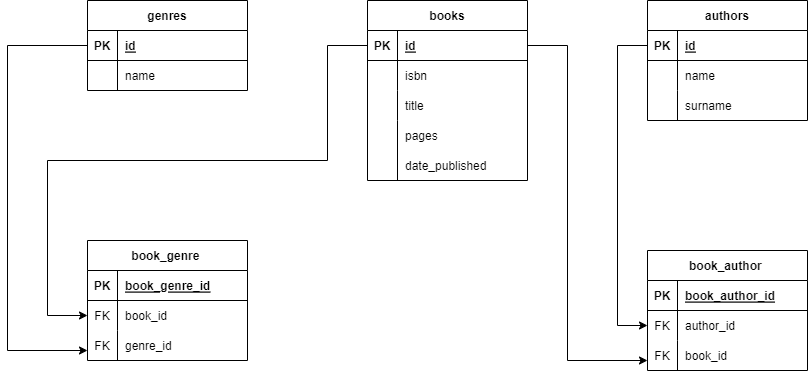

The diagram above was exported from draw.io. Its source (the exported page's mxGraphModel, read from the mxfile embedded in the PNG):
<mxGraphModel dx="1434" dy="746" grid="1" gridSize="10" guides="1" tooltips="1" connect="1" arrows="1" fold="1" page="1" pageScale="1" pageWidth="850" pageHeight="1100" math="0" shadow="0" extFonts="Permanent Marker^https://fonts.googleapis.com/css?family=Permanent+Marker">
  <root>
    <mxCell id="0" />
    <mxCell id="1" parent="0" />
    <mxCell id="C-vyLk0tnHw3VtMMgP7b-2" value="book_author " style="shape=table;startSize=30;container=1;collapsible=1;childLayout=tableLayout;fixedRows=1;rowLines=0;fontStyle=1;align=center;resizeLast=1;" parent="1" vertex="1">
      <mxGeometry x="760" y="330" width="160" height="120" as="geometry" />
    </mxCell>
    <mxCell id="C-vyLk0tnHw3VtMMgP7b-3" value="" style="shape=partialRectangle;collapsible=0;dropTarget=0;pointerEvents=0;fillColor=none;points=[[0,0.5],[1,0.5]];portConstraint=eastwest;top=0;left=0;right=0;bottom=1;" parent="C-vyLk0tnHw3VtMMgP7b-2" vertex="1">
      <mxGeometry y="30" width="160" height="30" as="geometry" />
    </mxCell>
    <mxCell id="C-vyLk0tnHw3VtMMgP7b-4" value="PK" style="shape=partialRectangle;overflow=hidden;connectable=0;fillColor=none;top=0;left=0;bottom=0;right=0;fontStyle=1;" parent="C-vyLk0tnHw3VtMMgP7b-3" vertex="1">
      <mxGeometry width="30" height="30" as="geometry">
        <mxRectangle width="30" height="30" as="alternateBounds" />
      </mxGeometry>
    </mxCell>
    <mxCell id="C-vyLk0tnHw3VtMMgP7b-5" value="book_author_id" style="shape=partialRectangle;overflow=hidden;connectable=0;fillColor=none;top=0;left=0;bottom=0;right=0;align=left;spacingLeft=6;fontStyle=5;" parent="C-vyLk0tnHw3VtMMgP7b-3" vertex="1">
      <mxGeometry x="30" width="130" height="30" as="geometry">
        <mxRectangle width="130" height="30" as="alternateBounds" />
      </mxGeometry>
    </mxCell>
    <mxCell id="C-vyLk0tnHw3VtMMgP7b-6" value="" style="shape=partialRectangle;collapsible=0;dropTarget=0;pointerEvents=0;fillColor=none;points=[[0,0.5],[1,0.5]];portConstraint=eastwest;top=0;left=0;right=0;bottom=0;" parent="C-vyLk0tnHw3VtMMgP7b-2" vertex="1">
      <mxGeometry y="60" width="160" height="30" as="geometry" />
    </mxCell>
    <mxCell id="C-vyLk0tnHw3VtMMgP7b-7" value="FK" style="shape=partialRectangle;overflow=hidden;connectable=0;fillColor=none;top=0;left=0;bottom=0;right=0;" parent="C-vyLk0tnHw3VtMMgP7b-6" vertex="1">
      <mxGeometry width="30" height="30" as="geometry">
        <mxRectangle width="30" height="30" as="alternateBounds" />
      </mxGeometry>
    </mxCell>
    <mxCell id="C-vyLk0tnHw3VtMMgP7b-8" value="author_id" style="shape=partialRectangle;overflow=hidden;connectable=0;fillColor=none;top=0;left=0;bottom=0;right=0;align=left;spacingLeft=6;" parent="C-vyLk0tnHw3VtMMgP7b-6" vertex="1">
      <mxGeometry x="30" width="130" height="30" as="geometry">
        <mxRectangle width="130" height="30" as="alternateBounds" />
      </mxGeometry>
    </mxCell>
    <mxCell id="C-vyLk0tnHw3VtMMgP7b-9" value="" style="shape=partialRectangle;collapsible=0;dropTarget=0;pointerEvents=0;fillColor=none;points=[[0,0.5],[1,0.5]];portConstraint=eastwest;top=0;left=0;right=0;bottom=0;" parent="C-vyLk0tnHw3VtMMgP7b-2" vertex="1">
      <mxGeometry y="90" width="160" height="30" as="geometry" />
    </mxCell>
    <mxCell id="C-vyLk0tnHw3VtMMgP7b-10" value="" style="shape=partialRectangle;overflow=hidden;connectable=0;fillColor=none;top=0;left=0;bottom=0;right=0;" parent="C-vyLk0tnHw3VtMMgP7b-9" vertex="1">
      <mxGeometry width="30" height="30" as="geometry">
        <mxRectangle width="30" height="30" as="alternateBounds" />
      </mxGeometry>
    </mxCell>
    <mxCell id="C-vyLk0tnHw3VtMMgP7b-11" value="book_id" style="shape=partialRectangle;overflow=hidden;connectable=0;fillColor=none;top=0;left=0;bottom=0;right=0;align=left;spacingLeft=6;" parent="C-vyLk0tnHw3VtMMgP7b-9" vertex="1">
      <mxGeometry x="30" width="130" height="30" as="geometry">
        <mxRectangle width="130" height="30" as="alternateBounds" />
      </mxGeometry>
    </mxCell>
    <mxCell id="C-vyLk0tnHw3VtMMgP7b-23" value="genres" style="shape=table;startSize=30;container=1;collapsible=1;childLayout=tableLayout;fixedRows=1;rowLines=0;fontStyle=1;align=center;resizeLast=1;" parent="1" vertex="1">
      <mxGeometry x="200" y="80" width="160" height="90" as="geometry" />
    </mxCell>
    <mxCell id="C-vyLk0tnHw3VtMMgP7b-24" value="" style="shape=partialRectangle;collapsible=0;dropTarget=0;pointerEvents=0;fillColor=none;points=[[0,0.5],[1,0.5]];portConstraint=eastwest;top=0;left=0;right=0;bottom=1;" parent="C-vyLk0tnHw3VtMMgP7b-23" vertex="1">
      <mxGeometry y="30" width="160" height="30" as="geometry" />
    </mxCell>
    <mxCell id="C-vyLk0tnHw3VtMMgP7b-25" value="PK" style="shape=partialRectangle;overflow=hidden;connectable=0;fillColor=none;top=0;left=0;bottom=0;right=0;fontStyle=1;" parent="C-vyLk0tnHw3VtMMgP7b-24" vertex="1">
      <mxGeometry width="30" height="30" as="geometry">
        <mxRectangle width="30" height="30" as="alternateBounds" />
      </mxGeometry>
    </mxCell>
    <mxCell id="C-vyLk0tnHw3VtMMgP7b-26" value="id" style="shape=partialRectangle;overflow=hidden;connectable=0;fillColor=none;top=0;left=0;bottom=0;right=0;align=left;spacingLeft=6;fontStyle=5;" parent="C-vyLk0tnHw3VtMMgP7b-24" vertex="1">
      <mxGeometry x="30" width="130" height="30" as="geometry">
        <mxRectangle width="130" height="30" as="alternateBounds" />
      </mxGeometry>
    </mxCell>
    <mxCell id="C-vyLk0tnHw3VtMMgP7b-27" value="" style="shape=partialRectangle;collapsible=0;dropTarget=0;pointerEvents=0;fillColor=none;points=[[0,0.5],[1,0.5]];portConstraint=eastwest;top=0;left=0;right=0;bottom=0;" parent="C-vyLk0tnHw3VtMMgP7b-23" vertex="1">
      <mxGeometry y="60" width="160" height="30" as="geometry" />
    </mxCell>
    <mxCell id="C-vyLk0tnHw3VtMMgP7b-28" value="" style="shape=partialRectangle;overflow=hidden;connectable=0;fillColor=none;top=0;left=0;bottom=0;right=0;" parent="C-vyLk0tnHw3VtMMgP7b-27" vertex="1">
      <mxGeometry width="30" height="30" as="geometry">
        <mxRectangle width="30" height="30" as="alternateBounds" />
      </mxGeometry>
    </mxCell>
    <mxCell id="C-vyLk0tnHw3VtMMgP7b-29" value="name" style="shape=partialRectangle;overflow=hidden;connectable=0;fillColor=none;top=0;left=0;bottom=0;right=0;align=left;spacingLeft=6;" parent="C-vyLk0tnHw3VtMMgP7b-27" vertex="1">
      <mxGeometry x="30" width="130" height="30" as="geometry">
        <mxRectangle width="130" height="30" as="alternateBounds" />
      </mxGeometry>
    </mxCell>
    <mxCell id="YgdUOw4qZAxuflLnbZv9-11" value="authors" style="shape=table;startSize=30;container=1;collapsible=1;childLayout=tableLayout;fixedRows=1;rowLines=0;fontStyle=1;align=center;resizeLast=1;" vertex="1" parent="1">
      <mxGeometry x="760" y="80" width="160" height="120" as="geometry" />
    </mxCell>
    <mxCell id="YgdUOw4qZAxuflLnbZv9-12" value="" style="shape=partialRectangle;collapsible=0;dropTarget=0;pointerEvents=0;fillColor=none;points=[[0,0.5],[1,0.5]];portConstraint=eastwest;top=0;left=0;right=0;bottom=1;" vertex="1" parent="YgdUOw4qZAxuflLnbZv9-11">
      <mxGeometry y="30" width="160" height="30" as="geometry" />
    </mxCell>
    <mxCell id="YgdUOw4qZAxuflLnbZv9-13" value="PK" style="shape=partialRectangle;overflow=hidden;connectable=0;fillColor=none;top=0;left=0;bottom=0;right=0;fontStyle=1;" vertex="1" parent="YgdUOw4qZAxuflLnbZv9-12">
      <mxGeometry width="30" height="30" as="geometry">
        <mxRectangle width="30" height="30" as="alternateBounds" />
      </mxGeometry>
    </mxCell>
    <mxCell id="YgdUOw4qZAxuflLnbZv9-14" value="id" style="shape=partialRectangle;overflow=hidden;connectable=0;fillColor=none;top=0;left=0;bottom=0;right=0;align=left;spacingLeft=6;fontStyle=5;" vertex="1" parent="YgdUOw4qZAxuflLnbZv9-12">
      <mxGeometry x="30" width="130" height="30" as="geometry">
        <mxRectangle width="130" height="30" as="alternateBounds" />
      </mxGeometry>
    </mxCell>
    <mxCell id="YgdUOw4qZAxuflLnbZv9-15" value="" style="shape=partialRectangle;collapsible=0;dropTarget=0;pointerEvents=0;fillColor=none;points=[[0,0.5],[1,0.5]];portConstraint=eastwest;top=0;left=0;right=0;bottom=0;" vertex="1" parent="YgdUOw4qZAxuflLnbZv9-11">
      <mxGeometry y="60" width="160" height="30" as="geometry" />
    </mxCell>
    <mxCell id="YgdUOw4qZAxuflLnbZv9-16" value="" style="shape=partialRectangle;overflow=hidden;connectable=0;fillColor=none;top=0;left=0;bottom=0;right=0;" vertex="1" parent="YgdUOw4qZAxuflLnbZv9-15">
      <mxGeometry width="30" height="30" as="geometry">
        <mxRectangle width="30" height="30" as="alternateBounds" />
      </mxGeometry>
    </mxCell>
    <mxCell id="YgdUOw4qZAxuflLnbZv9-17" value="name" style="shape=partialRectangle;overflow=hidden;connectable=0;fillColor=none;top=0;left=0;bottom=0;right=0;align=left;spacingLeft=6;" vertex="1" parent="YgdUOw4qZAxuflLnbZv9-15">
      <mxGeometry x="30" width="130" height="30" as="geometry">
        <mxRectangle width="130" height="30" as="alternateBounds" />
      </mxGeometry>
    </mxCell>
    <mxCell id="YgdUOw4qZAxuflLnbZv9-18" value="" style="shape=partialRectangle;collapsible=0;dropTarget=0;pointerEvents=0;fillColor=none;points=[[0,0.5],[1,0.5]];portConstraint=eastwest;top=0;left=0;right=0;bottom=0;" vertex="1" parent="YgdUOw4qZAxuflLnbZv9-11">
      <mxGeometry y="90" width="160" height="30" as="geometry" />
    </mxCell>
    <mxCell id="YgdUOw4qZAxuflLnbZv9-19" value="" style="shape=partialRectangle;overflow=hidden;connectable=0;fillColor=none;top=0;left=0;bottom=0;right=0;" vertex="1" parent="YgdUOw4qZAxuflLnbZv9-18">
      <mxGeometry width="30" height="30" as="geometry">
        <mxRectangle width="30" height="30" as="alternateBounds" />
      </mxGeometry>
    </mxCell>
    <mxCell id="YgdUOw4qZAxuflLnbZv9-20" value="surname" style="shape=partialRectangle;overflow=hidden;connectable=0;fillColor=none;top=0;left=0;bottom=0;right=0;align=left;spacingLeft=6;" vertex="1" parent="YgdUOw4qZAxuflLnbZv9-18">
      <mxGeometry x="30" width="130" height="30" as="geometry">
        <mxRectangle width="130" height="30" as="alternateBounds" />
      </mxGeometry>
    </mxCell>
    <mxCell id="YgdUOw4qZAxuflLnbZv9-27" value="" style="group" vertex="1" connectable="0" parent="1">
      <mxGeometry x="425" y="80" width="250" height="180" as="geometry" />
    </mxCell>
    <object label="books" id="YgdUOw4qZAxuflLnbZv9-1">
      <mxCell style="shape=table;startSize=30;container=1;collapsible=1;childLayout=tableLayout;fixedRows=1;rowLines=0;fontStyle=1;align=center;resizeLast=1;" vertex="1" parent="YgdUOw4qZAxuflLnbZv9-27">
        <mxGeometry x="55" width="160" height="180" as="geometry">
          <mxRectangle x="510" y="90" width="80" height="30" as="alternateBounds" />
        </mxGeometry>
      </mxCell>
    </object>
    <mxCell id="YgdUOw4qZAxuflLnbZv9-2" value="" style="shape=partialRectangle;collapsible=0;dropTarget=0;pointerEvents=0;fillColor=none;points=[[0,0.5],[1,0.5]];portConstraint=eastwest;top=0;left=0;right=0;bottom=1;" vertex="1" parent="YgdUOw4qZAxuflLnbZv9-1">
      <mxGeometry y="30" width="160" height="30" as="geometry" />
    </mxCell>
    <mxCell id="YgdUOw4qZAxuflLnbZv9-3" value="PK" style="shape=partialRectangle;overflow=hidden;connectable=0;fillColor=none;top=0;left=0;bottom=0;right=0;fontStyle=1;" vertex="1" parent="YgdUOw4qZAxuflLnbZv9-2">
      <mxGeometry width="30" height="30" as="geometry">
        <mxRectangle width="30" height="30" as="alternateBounds" />
      </mxGeometry>
    </mxCell>
    <mxCell id="YgdUOw4qZAxuflLnbZv9-4" value="id" style="shape=partialRectangle;overflow=hidden;connectable=0;fillColor=none;top=0;left=0;bottom=0;right=0;align=left;spacingLeft=6;fontStyle=5;" vertex="1" parent="YgdUOw4qZAxuflLnbZv9-2">
      <mxGeometry x="30" width="130" height="30" as="geometry">
        <mxRectangle width="130" height="30" as="alternateBounds" />
      </mxGeometry>
    </mxCell>
    <mxCell id="YgdUOw4qZAxuflLnbZv9-5" value="" style="shape=partialRectangle;collapsible=0;dropTarget=0;pointerEvents=0;fillColor=none;points=[[0,0.5],[1,0.5]];portConstraint=eastwest;top=0;left=0;right=0;bottom=0;" vertex="1" parent="YgdUOw4qZAxuflLnbZv9-1">
      <mxGeometry y="60" width="160" height="30" as="geometry" />
    </mxCell>
    <mxCell id="YgdUOw4qZAxuflLnbZv9-6" value="" style="shape=partialRectangle;overflow=hidden;connectable=0;fillColor=none;top=0;left=0;bottom=0;right=0;" vertex="1" parent="YgdUOw4qZAxuflLnbZv9-5">
      <mxGeometry width="30" height="30" as="geometry">
        <mxRectangle width="30" height="30" as="alternateBounds" />
      </mxGeometry>
    </mxCell>
    <mxCell id="YgdUOw4qZAxuflLnbZv9-7" value="isbn" style="shape=partialRectangle;overflow=hidden;connectable=0;fillColor=none;top=0;left=0;bottom=0;right=0;align=left;spacingLeft=6;" vertex="1" parent="YgdUOw4qZAxuflLnbZv9-5">
      <mxGeometry x="30" width="130" height="30" as="geometry">
        <mxRectangle width="130" height="30" as="alternateBounds" />
      </mxGeometry>
    </mxCell>
    <mxCell id="YgdUOw4qZAxuflLnbZv9-8" value="" style="shape=partialRectangle;collapsible=0;dropTarget=0;pointerEvents=0;fillColor=none;points=[[0,0.5],[1,0.5]];portConstraint=eastwest;top=0;left=0;right=0;bottom=0;" vertex="1" parent="YgdUOw4qZAxuflLnbZv9-1">
      <mxGeometry y="90" width="160" height="30" as="geometry" />
    </mxCell>
    <mxCell id="YgdUOw4qZAxuflLnbZv9-9" value="" style="shape=partialRectangle;overflow=hidden;connectable=0;fillColor=none;top=0;left=0;bottom=0;right=0;" vertex="1" parent="YgdUOw4qZAxuflLnbZv9-8">
      <mxGeometry width="30" height="30" as="geometry">
        <mxRectangle width="30" height="30" as="alternateBounds" />
      </mxGeometry>
    </mxCell>
    <mxCell id="YgdUOw4qZAxuflLnbZv9-10" value="title" style="shape=partialRectangle;overflow=hidden;connectable=0;fillColor=none;top=0;left=0;bottom=0;right=0;align=left;spacingLeft=6;" vertex="1" parent="YgdUOw4qZAxuflLnbZv9-8">
      <mxGeometry x="30" width="130" height="30" as="geometry">
        <mxRectangle width="130" height="30" as="alternateBounds" />
      </mxGeometry>
    </mxCell>
    <mxCell id="YgdUOw4qZAxuflLnbZv9-24" value="pages" style="shape=partialRectangle;overflow=hidden;connectable=0;fillColor=none;top=0;left=0;bottom=0;right=0;align=left;spacingLeft=6;" vertex="1" parent="YgdUOw4qZAxuflLnbZv9-27">
      <mxGeometry x="85" y="120" width="220" height="30" as="geometry">
        <mxRectangle width="220" height="30" as="alternateBounds" />
      </mxGeometry>
    </mxCell>
    <mxCell id="YgdUOw4qZAxuflLnbZv9-25" value="date_published" style="shape=partialRectangle;overflow=hidden;connectable=1;fillColor=none;top=0;left=0;bottom=0;right=0;align=left;spacingLeft=6;movable=1;resizable=1;rotatable=1;deletable=1;editable=1;locked=0;" vertex="1" parent="YgdUOw4qZAxuflLnbZv9-27">
      <mxGeometry x="85" y="150" width="220" height="30" as="geometry">
        <mxRectangle width="220" height="30" as="alternateBounds" />
      </mxGeometry>
    </mxCell>
    <mxCell id="YgdUOw4qZAxuflLnbZv9-26" value="" style="endArrow=none;html=1;rounded=0;" edge="1" parent="YgdUOw4qZAxuflLnbZv9-27">
      <mxGeometry width="50" height="50" relative="1" as="geometry">
        <mxPoint x="85" y="180" as="sourcePoint" />
        <mxPoint x="85" y="120" as="targetPoint" />
      </mxGeometry>
    </mxCell>
    <mxCell id="YgdUOw4qZAxuflLnbZv9-40" style="edgeStyle=orthogonalEdgeStyle;rounded=0;orthogonalLoop=1;jettySize=auto;html=1;exitX=1;exitY=0.5;exitDx=0;exitDy=0;" edge="1" parent="YgdUOw4qZAxuflLnbZv9-27" source="YgdUOw4qZAxuflLnbZv9-2">
      <mxGeometry relative="1" as="geometry">
        <mxPoint x="335" y="360" as="targetPoint" />
        <Array as="points">
          <mxPoint x="255" y="45" />
          <mxPoint x="255" y="360" />
        </Array>
      </mxGeometry>
    </mxCell>
    <mxCell id="YgdUOw4qZAxuflLnbZv9-28" value="FK" style="shape=partialRectangle;overflow=hidden;connectable=0;fillColor=none;top=0;left=0;bottom=0;right=0;" vertex="1" parent="1">
      <mxGeometry x="760" y="420" width="30" height="30" as="geometry">
        <mxRectangle width="30" height="30" as="alternateBounds" />
      </mxGeometry>
    </mxCell>
    <mxCell id="YgdUOw4qZAxuflLnbZv9-30" value="" style="group" vertex="1" connectable="0" parent="1">
      <mxGeometry x="200" y="320" width="160" height="120" as="geometry" />
    </mxCell>
    <mxCell id="C-vyLk0tnHw3VtMMgP7b-13" value="book_genre " style="shape=table;startSize=30;container=1;collapsible=1;childLayout=tableLayout;fixedRows=1;rowLines=0;fontStyle=1;align=center;resizeLast=1;" parent="YgdUOw4qZAxuflLnbZv9-30" vertex="1">
      <mxGeometry width="160" height="120" as="geometry" />
    </mxCell>
    <mxCell id="C-vyLk0tnHw3VtMMgP7b-14" value="" style="shape=partialRectangle;collapsible=0;dropTarget=0;pointerEvents=0;fillColor=none;points=[[0,0.5],[1,0.5]];portConstraint=eastwest;top=0;left=0;right=0;bottom=1;" parent="C-vyLk0tnHw3VtMMgP7b-13" vertex="1">
      <mxGeometry y="30" width="160" height="30" as="geometry" />
    </mxCell>
    <mxCell id="C-vyLk0tnHw3VtMMgP7b-15" value="PK" style="shape=partialRectangle;overflow=hidden;connectable=0;fillColor=none;top=0;left=0;bottom=0;right=0;fontStyle=1;" parent="C-vyLk0tnHw3VtMMgP7b-14" vertex="1">
      <mxGeometry width="30" height="30" as="geometry">
        <mxRectangle width="30" height="30" as="alternateBounds" />
      </mxGeometry>
    </mxCell>
    <mxCell id="C-vyLk0tnHw3VtMMgP7b-16" value="book_genre_id" style="shape=partialRectangle;overflow=hidden;connectable=0;fillColor=none;top=0;left=0;bottom=0;right=0;align=left;spacingLeft=6;fontStyle=5;" parent="C-vyLk0tnHw3VtMMgP7b-14" vertex="1">
      <mxGeometry x="30" width="130" height="30" as="geometry">
        <mxRectangle width="130" height="30" as="alternateBounds" />
      </mxGeometry>
    </mxCell>
    <mxCell id="C-vyLk0tnHw3VtMMgP7b-17" value="" style="shape=partialRectangle;collapsible=0;dropTarget=0;pointerEvents=0;fillColor=none;points=[[0,0.5],[1,0.5]];portConstraint=eastwest;top=0;left=0;right=0;bottom=0;" parent="C-vyLk0tnHw3VtMMgP7b-13" vertex="1">
      <mxGeometry y="60" width="160" height="30" as="geometry" />
    </mxCell>
    <mxCell id="C-vyLk0tnHw3VtMMgP7b-18" value="FK" style="shape=partialRectangle;overflow=hidden;connectable=0;fillColor=none;top=0;left=0;bottom=0;right=0;" parent="C-vyLk0tnHw3VtMMgP7b-17" vertex="1">
      <mxGeometry width="30" height="30" as="geometry">
        <mxRectangle width="30" height="30" as="alternateBounds" />
      </mxGeometry>
    </mxCell>
    <mxCell id="C-vyLk0tnHw3VtMMgP7b-19" value="book_id" style="shape=partialRectangle;overflow=hidden;connectable=0;fillColor=none;top=0;left=0;bottom=0;right=0;align=left;spacingLeft=6;" parent="C-vyLk0tnHw3VtMMgP7b-17" vertex="1">
      <mxGeometry x="30" width="130" height="30" as="geometry">
        <mxRectangle width="130" height="30" as="alternateBounds" />
      </mxGeometry>
    </mxCell>
    <mxCell id="C-vyLk0tnHw3VtMMgP7b-20" value="" style="shape=partialRectangle;collapsible=0;dropTarget=0;pointerEvents=0;fillColor=none;points=[[0,0.5],[1,0.5]];portConstraint=eastwest;top=0;left=0;right=0;bottom=0;" parent="C-vyLk0tnHw3VtMMgP7b-13" vertex="1">
      <mxGeometry y="90" width="160" height="30" as="geometry" />
    </mxCell>
    <mxCell id="C-vyLk0tnHw3VtMMgP7b-21" value="" style="shape=partialRectangle;overflow=hidden;connectable=0;fillColor=none;top=0;left=0;bottom=0;right=0;" parent="C-vyLk0tnHw3VtMMgP7b-20" vertex="1">
      <mxGeometry width="30" height="30" as="geometry">
        <mxRectangle width="30" height="30" as="alternateBounds" />
      </mxGeometry>
    </mxCell>
    <mxCell id="C-vyLk0tnHw3VtMMgP7b-22" value="genre_id" style="shape=partialRectangle;overflow=hidden;connectable=0;fillColor=none;top=0;left=0;bottom=0;right=0;align=left;spacingLeft=6;" parent="C-vyLk0tnHw3VtMMgP7b-20" vertex="1">
      <mxGeometry x="30" width="130" height="30" as="geometry">
        <mxRectangle width="130" height="30" as="alternateBounds" />
      </mxGeometry>
    </mxCell>
    <mxCell id="YgdUOw4qZAxuflLnbZv9-29" value="FK" style="shape=partialRectangle;overflow=hidden;connectable=0;fillColor=none;top=0;left=0;bottom=0;right=0;" vertex="1" parent="YgdUOw4qZAxuflLnbZv9-30">
      <mxGeometry y="90" width="30" height="30" as="geometry">
        <mxRectangle width="30" height="30" as="alternateBounds" />
      </mxGeometry>
    </mxCell>
    <mxCell id="YgdUOw4qZAxuflLnbZv9-33" value="" style="endArrow=classic;html=1;rounded=0;exitX=0;exitY=0.5;exitDx=0;exitDy=0;entryX=0;entryY=0.5;entryDx=0;entryDy=0;" edge="1" parent="1" source="YgdUOw4qZAxuflLnbZv9-2" target="C-vyLk0tnHw3VtMMgP7b-17">
      <mxGeometry width="50" height="50" relative="1" as="geometry">
        <mxPoint x="580" y="350" as="sourcePoint" />
        <mxPoint x="630" y="300" as="targetPoint" />
        <Array as="points">
          <mxPoint x="440" y="125" />
          <mxPoint x="440" y="240" />
          <mxPoint x="160" y="240" />
          <mxPoint x="160" y="395" />
        </Array>
      </mxGeometry>
    </mxCell>
    <mxCell id="YgdUOw4qZAxuflLnbZv9-36" style="edgeStyle=orthogonalEdgeStyle;rounded=0;orthogonalLoop=1;jettySize=auto;html=1;exitX=0;exitY=0.5;exitDx=0;exitDy=0;" edge="1" parent="1" source="C-vyLk0tnHw3VtMMgP7b-24">
      <mxGeometry relative="1" as="geometry">
        <mxPoint x="200" y="430" as="targetPoint" />
        <Array as="points">
          <mxPoint x="120" y="125" />
          <mxPoint x="120" y="430" />
        </Array>
      </mxGeometry>
    </mxCell>
    <mxCell id="YgdUOw4qZAxuflLnbZv9-39" value="" style="endArrow=classic;html=1;rounded=0;exitX=0;exitY=0.5;exitDx=0;exitDy=0;entryX=0;entryY=0.5;entryDx=0;entryDy=0;" edge="1" parent="1" source="YgdUOw4qZAxuflLnbZv9-12" target="C-vyLk0tnHw3VtMMgP7b-6">
      <mxGeometry width="50" height="50" relative="1" as="geometry">
        <mxPoint x="620" y="360" as="sourcePoint" />
        <mxPoint x="670" y="310" as="targetPoint" />
        <Array as="points">
          <mxPoint x="730" y="125" />
          <mxPoint x="730" y="405" />
        </Array>
      </mxGeometry>
    </mxCell>
  </root>
</mxGraphModel>